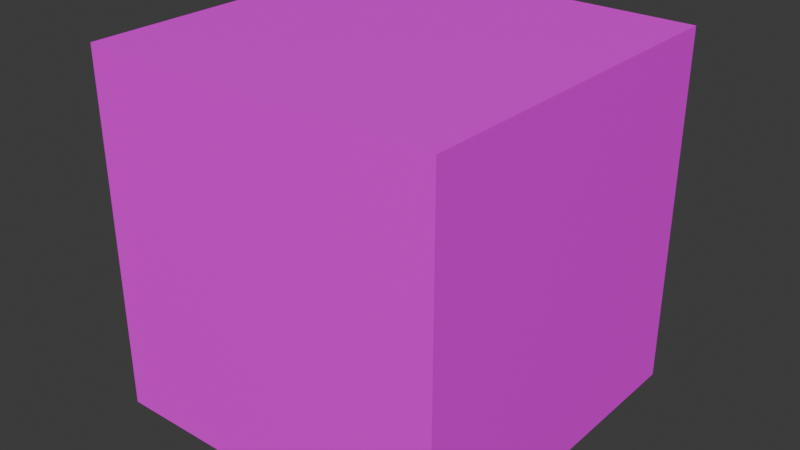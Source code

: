 # Source: center.blend  (saved by Blender 4.4.32; exported with 4.5.12 LTS)
import bpy
from mathutils import Matrix  # noqa: F401  (used for matrix-valued properties, if any)

bpy.ops.wm.read_factory_settings(use_empty=True)
scene = bpy.context.scene
scene.name = 'Scene'

# ---- collections
col_collection = bpy.data.collections.new('Collection'); scene.collection.children.link(col_collection)

# ---- images (referenced by path relative to the original .blend; pixels are not part of the script)
import os
ASSET_DIR = os.environ.get("B2B_ASSET_DIR", "")  # directory of the original .blend (textures are referenced by path, not embedded)
HERE = os.path.dirname(os.path.abspath(__file__))  # packed textures are extracted next to this script under _unpacked/

def load_image(name, relpath, width, height, colorspace="sRGB"):
    """Load a texture the original file referenced (path relative to the .blend, or extracted next to this script)."""
    p = next((c for c in (os.path.join(HERE, relpath), os.path.join(ASSET_DIR, relpath)) if relpath and os.path.exists(c)), "")
    if p:
        img = bpy.data.images.load(p, check_existing=True)
        img.name = name
    else:  # same state as the original file: an image datablock whose file is absent (Cycles renders it pink)
        img = bpy.data.images.new(name, width, height)
        img.source = "FILE"
        img.filepath = "//" + (relpath or name)
    img.colorspace_settings.name = colorspace
    return img
img_diffuse_bmp_001 = load_image('diffuse.bmp.001', 'diffuse.bmp', 1024, 1024, 'sRGB')

# ---- materials (node trees are filled in below, after node groups)
mat_material = bpy.data.materials.new('Material')
mat_material.alpha_threshold = 0.0
mat_material.roughness = 0.5
mat_material.line_color = (0.0, 0.0, 0.0, 1.0)

# ---- material node trees
mat_material.use_nodes = True; mat_material.node_tree.nodes.clear()
_N = mat_material.node_tree.nodes; _L = mat_material.node_tree.links
n0 = _N.new('ShaderNodeOutputMaterial'); n0.name = 'Material Output'; n0.location = (300, 300)
n1 = _N.new('ShaderNodeBsdfPrincipled'); n1.name = 'Principled BSDF'; n1.location = (10, 300)
n1.inputs[3].default_value = 1.45
n2 = _N.new('ShaderNodeTexImage'); n2.name = 'Image Texture'; n2.location = (-280, 280)
n2.image = img_diffuse_bmp_001
n2.interpolation = 'Closest'
_L.new(n1.outputs[0], n0.inputs[0])
_L.new(n2.outputs[0], n1.inputs[0])
n0.is_active_output = True

# ---- world
world_world = bpy.data.worlds.new('World'); scene.world = world_world
world_world.use_nodes = True; world_world.node_tree.nodes.clear()
_N = world_world.node_tree.nodes; _L = world_world.node_tree.links
n0 = _N.new('ShaderNodeOutputWorld'); n0.name = 'World Output'; n0.location = (300, 300)
n1 = _N.new('ShaderNodeBackground'); n1.name = 'Background'; n1.location = (10, 300)
n1.inputs[0].default_value = (0.05088, 0.05088, 0.05088, 1.0)
_L.new(n1.outputs[0], n0.inputs[0])
n0.is_active_output = True
world_world.color = (0.05088, 0.05088, 0.05088)
world_world.sun_shadow_jitter_overblur = 0.0

# ---- meshes
me_cube = bpy.data.meshes.new('Cube')
me_cube.from_pydata([(0.5, -0.5, 0.5), (0.5, -0.5, -0.5), (-0.5, -0.5, 0.5), (-0.5, -0.5, -0.5), (0.5, 0.5, 0.5), (0.5, 0.5, -0.5), (-0.5, 0.5, 0.5), (-0.5, 0.5, -0.5)], [], [(0, 4, 6, 2), (3, 2, 6, 7), (7, 6, 4, 5), (5, 1, 3, 7), (1, 0, 2, 3), (5, 4, 0, 1)])
_uv = me_cube.uv_layers.new(name='UVMap')
_uv.uv.foreach_set('vector', [0.2675, 0.9303, 0.2675, 0.9303, 0.2675, 0.9303, 0.2675, 0.9303, 0.4238, 0.9199, 0.4238, 0.9199, 0.4238, 0.9199, 0.4238, 0.9199, 0.4227, 0.9225, 0.4227, 0.9225, 0.4227, 0.9225, 0.4227, 0.9225, 0.4247, 0.9281, 0.4247, 0.9281, 0.4247, 0.9281, 0.4247, 0.9281, 0.01855, 0.9538, 0.01855, 0.9538, 0.01855, 0.9538, 0.01855, 0.9538, 0.1436, 0.9132, 0.1436, 0.9132, 0.1436, 0.9132, 0.1436, 0.9132])
me_cube.materials.append(mat_material)
me_cube.use_mirror_vertex_groups = False
me_cube.update()

# ---- objects
ob_cube = bpy.data.objects.new('Cube', me_cube)

# ---- transforms, parenting, visibility, modifiers, constraints
ob_cube.location = (0.0, 0.0, 0.0)
ob_cube.lock_rotations_4d = False
ob_cube.empty_display_type = 'ARROWS'
ob_cube.lineart.crease_threshold = 0.0

# ---- collection membership
col_collection.objects.link(ob_cube)

# ---- scene / render settings (as saved in the file)
scene.frame_start = 1; scene.frame_end = 250; scene.frame_set(1)
scene.render.engine = 'BLENDER_EEVEE_NEXT'
bpy.context.view_layer.update()

# ---- added for rendering (the .blend has no active camera and no usable light): camera, sun
cam_auto = bpy.data.cameras.new('AutoCamera')
cam_auto.lens = 50.0
cam_auto.sensor_width = 36.0
cam_auto.clip_end = 1000.0
ob_auto_camera = bpy.data.objects.new('AutoCamera', cam_auto)
scene.collection.objects.link(ob_auto_camera)
ob_auto_camera.location = (1.60254, -1.92304, 1.28203)
ob_auto_camera.rotation_euler = (1.09748, -7.21219e-08, 0.694738)
scene.camera = ob_auto_camera
light_auto_sun = bpy.data.lights.new('AutoSun', 'SUN')
light_auto_sun.energy = 3.0
light_auto_sun.angle = 0.0523599
ob_auto_sun = bpy.data.objects.new('AutoSun', light_auto_sun)
scene.collection.objects.link(ob_auto_sun)
ob_auto_sun.rotation_euler = (0.872665, 0.174533, 0.523599)
bpy.context.view_layer.update()
